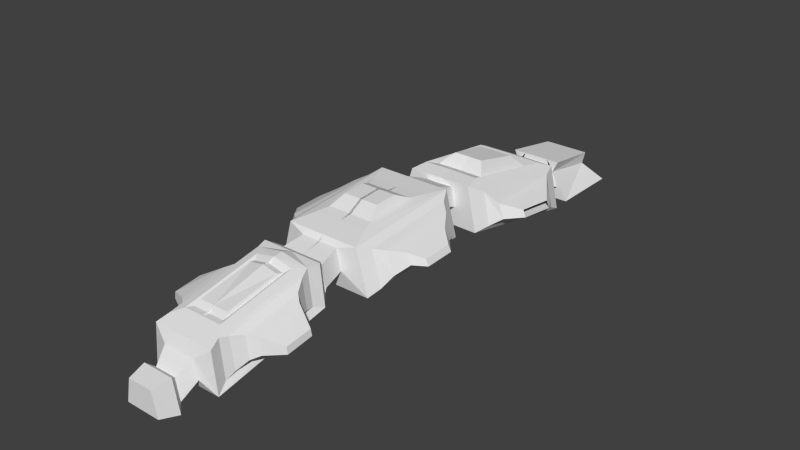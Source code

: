 # Source: common.blend  (saved by Blender 2.64.2; exported with 4.5.12 LTS)
import bpy
from mathutils import Matrix  # noqa: F401  (used for matrix-valued properties, if any)

bpy.ops.wm.read_factory_settings(use_empty=True)
scene = bpy.context.scene
scene.name = 'Scene'

# ---- collections
col_collection_1 = bpy.data.collections.new('Collection 1'); scene.collection.children.link(col_collection_1)

# ---- world
world_world = bpy.data.worlds.new('World'); scene.world = world_world
world_world.color = (0.05088, 0.05088, 0.05088)
world_world.use_sun_shadow = False
world_world.sun_shadow_jitter_overblur = 0.0
world_world.cycles.sampling_method = 'MANUAL'
world_world.cycles.sample_map_resolution = 256

# ---- meshes
me_cube = bpy.data.meshes.new('Cube')
me_cube.from_pydata([(-1.297, 11.95, 0.5889), (-0.621, 11.95, 1.9), (-0.621, 14.77, 1.468), (-1.152, 11.95, 0.4902), (-0.9377, 11.95, 1.51), (-1.372, 10.77, 1.15), (-1.152, 10.85, 2.164), (-2.463, 10.13, 0.5129), (-1.906, 10.28, 2.493), (-2.095, 4.054, 1.496), (-1.538, 4.206, 3.476), (-0.8795, 4.16, 2.335), (-0.6872, 4.226, 3.223), (-1.061, 2.778, 2.918), (-0.8741, 2.778, 3.81), (-2.306, 2.399, 2.041), (-1.751, 2.399, 4.079), (-2.306, -3.223, 1.631), (-1.751, -3.223, 3.669), (-1.104, -3.398, 2.477), (-0.9041, -3.398, 3.43), (-0.7038, -11.31, 0.5238), (-0.5041, -11.31, 1.476), (-1.036, -11.61, 0.2896), (-0.7383, -11.61, 1.71), (-0.8173, -12.42, 0.4439), (-0.584, -12.42, 1.556), (0.0, 11.95, 0.5889), (0.0, 15.42, 0.5889), (0.0, 11.95, 1.9), (0.0, 14.77, 1.468), (0.0, 11.95, 0.4902), (0.0, 11.95, 1.51), (0.0, 10.82, 1.138), (0.0, 10.89, 2.155), (0.0, 10.22, 0.4904), (0.0, 10.35, 2.476), (0.0, 4.148, 1.473), (0.0, 4.278, 3.459), (0.1804, 4.204, 2.324), (0.0, 4.197, 3.214), (0.0, 2.778, 2.918), (0.0, 2.778, 3.81), (0.0, 2.399, 2.041), (0.0, 2.399, 4.079), (0.0, -3.223, 1.631), (0.0, -3.223, 3.669), (0.0, -3.398, 2.477), (0.02214, -3.398, 3.43), (0.0, -11.31, 0.5238), (0.0, -11.31, 1.476), (0.0, -11.61, 0.2896), (0.0, -11.61, 1.71), (0.0, -12.42, 0.4439), (0.0, -12.42, 1.556), (-1.282, 1.331, 4.079), (-1.282, -2.155, 3.864), (0.0, 1.331, 4.079), (0.0, -2.155, 3.864), (-1.643, 9.545, 2.837), (-1.367, 4.989, 3.575), (0.0, 9.608, 2.823), (0.1426, 5.052, 3.56), (-1.876, 4.924, 3.117), (-3.05, 6.326, 2.061), (-1.847, 11.95, 0.0), (-1.847, 15.42, 0.0), (-0.9722, 11.95, 1.325), (-0.9722, 14.77, 0.8487), (0.0, 11.95, 0.0), (0.0, 15.42, 0.0), (-3.208, 6.283, 1.751), (-2.298, 4.808, 1.617), (-3.155, 8.051, 1.907), (-2.155, 9.526, 2.372), (-3.313, 8.007, 1.597), (-2.866, 8.867, 1.526), (-2.546, 8.955, 2.152), (-2.654, 5.379, 1.837), (-2.335, 5.467, 2.463), (-2.576, 9.41, 0.8718), (-3.641, 0.3033, 2.675), (-3.5, 0.3033, 2.956), (-3.641, -1.127, 2.618), (-3.5, -1.127, 2.899), (-2.927, -1.629, 3.199), (-3.167, -1.629, 2.72), (-2.927, 0.8049, 3.295), (-3.167, 0.8049, 2.817), (-2.848, 1.462, 2.61), (-2.478, 1.462, 3.607), (-2.848, -2.286, 2.409), (-2.478, -2.286, 3.406), (-2.064, -2.651, 3.503), (-2.506, -2.651, 1.88), (-2.064, 1.827, 3.83), (-2.506, 1.827, 2.207), (-1.107, 0.7971, 4.095), (-1.107, -1.621, 3.946), (0.05554, 0.7971, 4.095), (0.05554, -1.621, 3.946), (-0.8567, 0.1162, 4.409), (-0.8567, -0.9402, 4.344), (0.05554, 0.1162, 4.409), (0.05554, -0.9402, 4.344), (-1.37, 8.845, 2.794), (-1.179, 5.688, 3.305), (0.0, 8.898, 2.782), (0.0, 5.742, 3.293), (-0.8488, 8.366, 3.366), (-0.7215, 6.276, 3.779), (0.0, 8.399, 3.358), (0.0, 6.309, 3.771), (-1.249, 11.95, 1.9), (-1.112, 14.77, 1.468), (-1.271, -4.416, 2.251), (-1.071, -4.416, 3.203), (0.0, -4.416, 2.251), (0.0, -4.416, 3.203), (-1.284, -4.508, 2.05), (-1.084, -4.508, 3.369), (0.0, -4.508, 2.05), (0.0, -4.508, 3.369), (-1.663, -4.92, 1.762), (-1.463, -4.92, 3.612), (0.0, -4.92, 1.762), (0.0, -4.92, 3.612), (-1.663, -10.4, 0.6683), (-1.463, -10.4, 2.519), (0.0, -10.4, 0.6683), (0.0, -10.4, 2.519), (-0.9571, -10.64, 1.192), (-0.7574, -10.64, 1.995), (0.0, -10.64, 1.192), (0.0, -10.64, 1.995), (-1.309, -9.888, 2.724), (-1.509, -9.888, 1.014), (-1.309, -5.428, 3.58), (-1.509, -5.428, 1.967), (0.0, -9.888, 2.724), (0.0, -5.428, 3.818), (-1.509, -5.428, 1.967), (-1.309, -5.428, 3.58), (-1.509, -9.888, 1.014), (-1.309, -9.888, 2.724), (0.0, -9.456, 2.897), (0.0, -5.86, 3.779), (-0.9204, -5.86, 3.587), (-0.9204, -9.456, 2.897), (-1.583, -5.819, 2.029), (-1.418, -5.819, 3.36), (-1.583, -9.497, 1.242), (-1.418, -9.497, 2.653), (0.0, -9.456, 2.897), (0.0, -5.86, 3.779), (-0.9204, -5.86, 3.587), (-0.9204, -9.456, 2.897), (0.0, -9.173, 2.882), (0.0, -6.143, 3.625), (-0.7687, -6.143, 3.464), (-0.7687, -9.173, 2.882), (0.0, -8.901, 3.073), (0.0, -6.416, 3.683), (-0.6995, -6.416, 3.55), (-0.6995, -8.901, 3.073), (-1.804, -6.329, 2.11), (-1.685, -6.329, 3.072), (-1.804, -8.987, 1.542), (-1.685, -8.987, 2.561), (-2.133, -6.625, 2.157), (-2.04, -6.625, 2.904), (-2.133, -8.691, 1.715), (-2.04, -8.691, 2.508), (-3.03, -7.043, 2.103), (-2.975, -7.043, 2.391), (-3.03, -8.274, 1.933), (-2.975, -8.274, 2.238)], [], [(65, 67, 1, 0), (3, 0, 1), (5, 3, 4), (7, 5, 8), (11, 9, 10), (13, 11, 14), (15, 13, 16), (19, 17, 18), (122, 120, 116, 118), (23, 21, 24), (25, 23, 24), (52, 54, 26), (68, 70, 28, 2), (115, 116, 120, 119), (16, 14, 44), (39, 37, 11), (6, 4, 32), (53, 51, 25), (47, 45, 19), (13, 15, 43), (38, 10, 60), (3, 5, 33), (50, 52, 22), (20, 18, 46), (40, 42, 14), (37, 35, 7), (29, 32, 4), (51, 49, 21), (1, 2, 30), (45, 43, 15), (41, 39, 11), (35, 33, 5), (0, 3, 27), (25, 26, 53), (70, 69, 27, 28), (117, 115, 119, 121), (18, 16, 56), (38, 40, 12), (8, 6, 36), (57, 55, 44), (56, 58, 46), (8, 36, 59), (59, 60, 10), (59, 61, 107, 105), (0, 27, 69, 65), (4, 3, 1), (6, 5, 4), (5, 6, 8), (12, 11, 10), (11, 12, 14), (13, 14, 16), (20, 19, 18), (47, 19, 115, 117), (21, 22, 24), (26, 25, 24), (24, 52, 26), (113, 1, 67), (19, 20, 116, 115), (14, 42, 44), (37, 9, 11), (34, 6, 32), (51, 23, 25), (45, 17, 19), (41, 13, 43), (62, 38, 60), (31, 3, 33), (52, 24, 22), (48, 20, 46), (12, 40, 14), (9, 37, 7), (1, 29, 4), (23, 51, 21), (29, 1, 30), (17, 45, 15), (13, 41, 11), (7, 35, 5), (3, 31, 27), (26, 54, 53), (30, 2, 28), (118, 116, 20, 48), (16, 55, 56), (10, 38, 12), (6, 34, 36), (55, 16, 44), (18, 56, 46), (36, 61, 59), (8, 59, 10), (62, 60, 106, 108), (7, 8, 74, 80), (72, 63, 10, 9), (71, 64, 79, 78), (78, 76, 75, 71), (76, 77, 73, 75), (77, 79, 64, 73), (78, 79, 63, 72), (80, 74, 77, 76), (74, 63, 79, 77), (72, 80, 76, 78), (67, 65, 68), (66, 65, 69), (68, 66, 70), (65, 66, 68), (70, 66, 69), (9, 7, 80, 72), (8, 10, 63, 74), (88, 87, 82, 81), (83, 84, 85, 86), (86, 88, 81, 83), (83, 81, 82, 84), (91, 89, 88, 86), (86, 85, 92, 91), (89, 90, 87, 88), (84, 82, 87, 85), (94, 96, 89, 91), (92, 90, 95, 93), (96, 95, 90, 89), (85, 87, 90, 92), (17, 15, 96, 94), (15, 16, 95, 96), (94, 93, 18, 17), (91, 92, 93, 94), (93, 95, 16, 18), (56, 55, 97, 98), (99, 97, 55, 57), (98, 100, 58, 56), (103, 101, 97, 99), (102, 104, 100, 98), (98, 97, 101, 102), (104, 102, 101, 103), (105, 106, 60, 59), (105, 107, 111, 109), (109, 110, 106, 105), (108, 106, 110, 112), (111, 112, 110, 109), (113, 67, 114), (113, 114, 2, 1), (114, 67, 68), (114, 68, 2), (126, 124, 120, 122), (121, 119, 123, 125), (119, 120, 124, 123), (123, 124, 137, 138), (125, 123, 127, 129), (134, 132, 128, 130), (129, 127, 131, 133), (127, 128, 132, 131), (131, 22, 21), (22, 131, 132), (22, 132, 50), (134, 50, 132), (131, 49, 133), (131, 21, 49), (136, 135, 128, 127), (138, 136, 127, 123), (138, 137, 142, 141), (143, 144, 135, 136), (139, 130, 128, 135), (141, 143, 136, 138), (126, 140, 137, 124), (151, 152, 144, 143), (147, 148, 144, 142), (155, 156, 148, 147), (146, 147, 142, 140), (159, 160, 156, 155), (139, 144, 148, 145), (149, 150, 166, 165), (142, 144, 152, 150), (149, 151, 143, 141), (141, 142, 150, 149), (154, 155, 147, 146), (145, 148, 156, 153), (146, 145, 153, 154), (157, 160, 164, 161), (154, 153, 157, 158), (158, 159, 155, 154), (153, 156, 160, 157), (163, 162, 161, 164), (158, 157, 161, 162), (163, 164, 160, 159), (162, 163, 159, 158), (166, 168, 172, 170), (167, 168, 152, 151), (150, 152, 168, 166), (165, 167, 151, 149), (170, 172, 176, 174), (169, 171, 167, 165), (165, 166, 170, 169), (171, 172, 168, 167), (173, 174, 176, 175), (173, 175, 171, 169), (169, 170, 174, 173), (175, 176, 172, 171)])
me_cube.use_remesh_preserve_volume = False
me_cube.use_remesh_preserve_attributes = False
me_cube.use_mirror_vertex_groups = False
me_cube.update()

# ---- objects
ob_cube = bpy.data.objects.new('Cube', me_cube)

# ---- transforms, parenting, visibility, modifiers, constraints
ob_cube.location = (0.0, 0.0, 0.0)
ob_cube.lineart.crease_threshold = 0.0
_m = ob_cube.modifiers.new('Mirror', 'MIRROR')

# ---- collection membership
col_collection_1.objects.link(ob_cube)

# ---- scene / render settings (as saved in the file)
scene.frame_start = 1; scene.frame_end = 250; scene.frame_set(168)
scene.render.engine = 'BLENDER_EEVEE_NEXT'
scene.render.image_settings.color_mode = 'RGB'
scene.render.image_settings.compression = 90
scene.render.resolution_percentage = 50
scene.render.dither_intensity = 0.0
scene.render.bake_margin = 2
scene.render.bake_bias = 0.0
scene.cycles.use_denoising = False
scene.cycles.samples = 10
scene.cycles.sampling_pattern = 'TABULATED_SOBOL'
scene.cycles.light_sampling_threshold = 0.0
scene.cycles.use_adaptive_sampling = False
scene.cycles.use_light_tree = False
scene.cycles.blur_glossy = 0.0
scene.cycles.volume_bounces = 1
scene.cycles.pixel_filter_type = 'GAUSSIAN'
scene.cycles.sample_clamp_indirect = 0.0
scene.view_settings.view_transform = 'Standard'
bpy.context.view_layer.update()

# ---- added for rendering (the .blend has no active camera and no usable light): camera, sun
cam_auto = bpy.data.cameras.new('AutoCamera')
cam_auto.lens = 50.0
cam_auto.sensor_width = 36.0
cam_auto.clip_end = 1000.0
ob_auto_camera = bpy.data.objects.new('AutoCamera', cam_auto)
scene.collection.objects.link(ob_auto_camera)
ob_auto_camera.location = (26.934, -30.8168, 23.7517)
ob_auto_camera.rotation_euler = (1.09748, -7.21219e-08, 0.694738)
scene.camera = ob_auto_camera
light_auto_sun = bpy.data.lights.new('AutoSun', 'SUN')
light_auto_sun.energy = 3.0
light_auto_sun.angle = 0.0523599
ob_auto_sun = bpy.data.objects.new('AutoSun', light_auto_sun)
scene.collection.objects.link(ob_auto_sun)
ob_auto_sun.rotation_euler = (0.872665, 0.174533, 0.523599)
bpy.context.view_layer.update()

